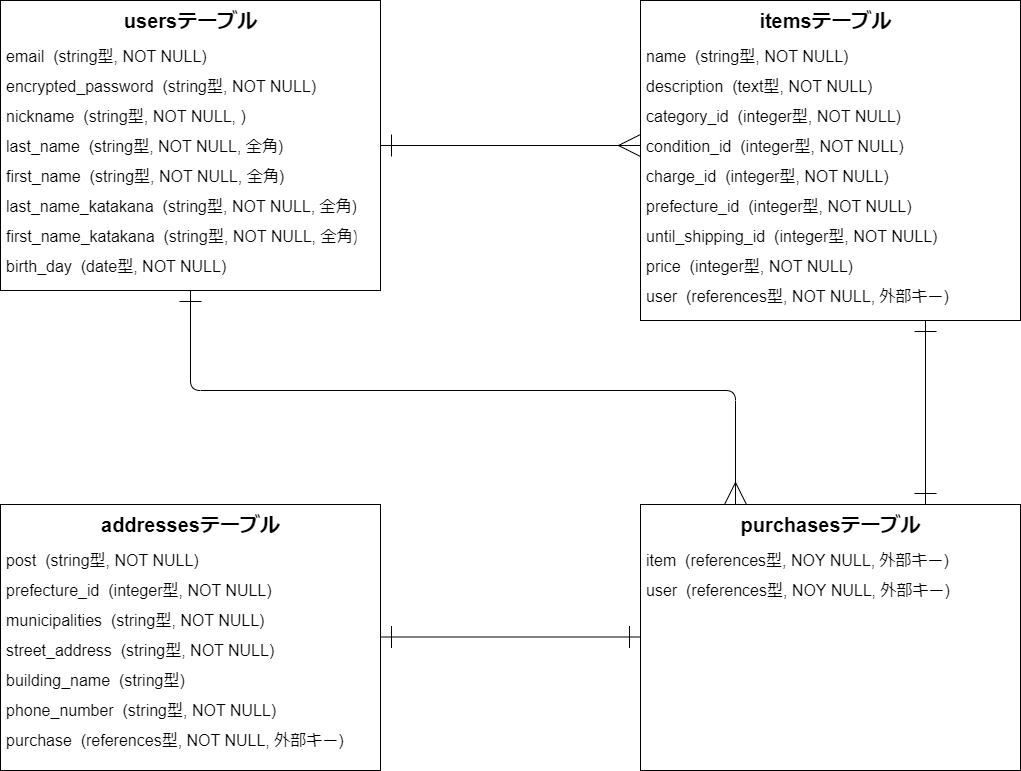

The diagram above was exported from draw.io. Its source (the exported page's mxGraphModel, read from the mxfile embedded in the PNG):
<mxGraphModel dx="1456" dy="1019" grid="1" gridSize="10" guides="1" tooltips="1" connect="1" arrows="1" fold="1" page="1" pageScale="1" pageWidth="1169" pageHeight="827" math="0" shadow="0">
  <root>
    <mxCell id="0" />
    <mxCell id="1" parent="0" />
    <mxCell id="71" style="edgeStyle=none;html=1;exitX=0.5;exitY=1;exitDx=0;exitDy=0;entryX=0.25;entryY=0;entryDx=0;entryDy=0;strokeWidth=1;fontSize=16;startArrow=ERone;startFill=0;endArrow=ERmany;endFill=0;startSize=20;endSize=20;" parent="1" source="19" target="66" edge="1">
      <mxGeometry relative="1" as="geometry">
        <Array as="points">
          <mxPoint x="230" y="440" />
          <mxPoint x="775" y="440" />
        </Array>
      </mxGeometry>
    </mxCell>
    <mxCell id="72" style="edgeStyle=none;html=1;exitX=1;exitY=0.5;exitDx=0;exitDy=0;entryX=0;entryY=0.5;entryDx=0;entryDy=0;strokeWidth=1;fontSize=16;startArrow=ERone;startFill=0;endArrow=ERmany;endFill=0;startSize=20;endSize=20;" parent="1" source="19" target="46" edge="1">
      <mxGeometry relative="1" as="geometry" />
    </mxCell>
    <mxCell id="19" value="" style="whiteSpace=wrap;html=1;align=center;" parent="1" vertex="1">
      <mxGeometry x="40" y="50" width="380" height="290" as="geometry" />
    </mxCell>
    <mxCell id="18" value="nickname  (string型, NOT NULL, )" style="text;strokeColor=none;fillColor=none;spacingLeft=4;spacingRight=4;overflow=hidden;rotatable=0;points=[[0,0.5],[1,0.5]];portConstraint=eastwest;fontSize=16;" parent="1" vertex="1">
      <mxGeometry x="40" y="150" width="260" height="30" as="geometry" />
    </mxCell>
    <mxCell id="20" value="usersテーブル" style="text;strokeColor=none;fillColor=none;html=1;fontSize=20;fontStyle=1;verticalAlign=middle;align=center;" parent="1" vertex="1">
      <mxGeometry x="40" y="50" width="380" height="40" as="geometry" />
    </mxCell>
    <mxCell id="22" value="email  (string型, NOT NULL)" style="text;strokeColor=none;fillColor=none;spacingLeft=4;spacingRight=4;overflow=hidden;rotatable=0;points=[[0,0.5],[1,0.5]];portConstraint=eastwest;fontSize=16;" parent="1" vertex="1">
      <mxGeometry x="40" y="90" width="230" height="30" as="geometry" />
    </mxCell>
    <mxCell id="23" value="first_name  (string型, NOT NULL, 全角)" style="text;strokeColor=none;fillColor=none;spacingLeft=4;spacingRight=4;overflow=hidden;rotatable=0;points=[[0,0.5],[1,0.5]];portConstraint=eastwest;fontSize=16;" parent="1" vertex="1">
      <mxGeometry x="40" y="210" width="300" height="30" as="geometry" />
    </mxCell>
    <mxCell id="24" value="last_name_katakana  (string型, NOT NULL, 全角)" style="text;strokeColor=none;fillColor=none;spacingLeft=4;spacingRight=4;overflow=hidden;rotatable=0;points=[[0,0.5],[1,0.5]];portConstraint=eastwest;fontSize=16;" parent="1" vertex="1">
      <mxGeometry x="40" y="240" width="360" height="30" as="geometry" />
    </mxCell>
    <mxCell id="25" value="last_name  (string型, NOT NULL, 全角)" style="text;strokeColor=none;fillColor=none;spacingLeft=4;spacingRight=4;overflow=hidden;rotatable=0;points=[[0,0.5],[1,0.5]];portConstraint=eastwest;fontSize=16;" parent="1" vertex="1">
      <mxGeometry x="40" y="180" width="300" height="30" as="geometry" />
    </mxCell>
    <mxCell id="26" value="encrypted_password  (string型, NOT NULL)" style="text;strokeColor=none;fillColor=none;spacingLeft=4;spacingRight=4;overflow=hidden;rotatable=0;points=[[0,0.5],[1,0.5]];portConstraint=eastwest;fontSize=16;" parent="1" vertex="1">
      <mxGeometry x="40" y="120" width="330" height="30" as="geometry" />
    </mxCell>
    <mxCell id="28" value="first_name_katakana  (string型, NOT NULL, 全角)" style="text;strokeColor=none;fillColor=none;spacingLeft=4;spacingRight=4;overflow=hidden;rotatable=0;points=[[0,0.5],[1,0.5]];portConstraint=eastwest;fontSize=16;" parent="1" vertex="1">
      <mxGeometry x="40" y="270" width="360" height="30" as="geometry" />
    </mxCell>
    <mxCell id="29" value="birth_day  (date型, NOT NULL)" style="text;strokeColor=none;fillColor=none;spacingLeft=4;spacingRight=4;overflow=hidden;rotatable=0;points=[[0,0.5],[1,0.5]];portConstraint=eastwest;fontSize=16;" parent="1" vertex="1">
      <mxGeometry x="40" y="300" width="240" height="30" as="geometry" />
    </mxCell>
    <mxCell id="30" value="" style="whiteSpace=wrap;html=1;align=center;" parent="1" vertex="1">
      <mxGeometry x="680" y="50" width="380" height="320" as="geometry" />
    </mxCell>
    <mxCell id="31" value="itemsテーブル" style="text;strokeColor=none;fillColor=none;html=1;fontSize=20;fontStyle=1;verticalAlign=middle;align=center;" parent="1" vertex="1">
      <mxGeometry x="689" y="50" width="351" height="40" as="geometry" />
    </mxCell>
    <mxCell id="33" value="description  (text型, NOT NULL)" style="text;strokeColor=none;fillColor=none;spacingLeft=4;spacingRight=4;overflow=hidden;rotatable=0;points=[[0,0.5],[1,0.5]];portConstraint=eastwest;fontSize=16;" parent="1" vertex="1">
      <mxGeometry x="680" y="120" width="301" height="30" as="geometry" />
    </mxCell>
    <mxCell id="34" value="name  (string型, NOT NULL)" style="text;strokeColor=none;fillColor=none;spacingLeft=4;spacingRight=4;overflow=hidden;rotatable=0;points=[[0,0.5],[1,0.5]];portConstraint=eastwest;fontSize=16;" parent="1" vertex="1">
      <mxGeometry x="680" y="90" width="301" height="30" as="geometry" />
    </mxCell>
    <mxCell id="35" value="price  (integer型, NOT NULL)" style="text;strokeColor=none;fillColor=none;spacingLeft=4;spacingRight=4;overflow=hidden;rotatable=0;points=[[0,0.5],[1,0.5]];portConstraint=eastwest;fontSize=16;" parent="1" vertex="1">
      <mxGeometry x="680" y="300" width="231" height="30" as="geometry" />
    </mxCell>
    <mxCell id="41" value="user  (references型, NOT NULL, 外部キー)" style="text;strokeColor=none;fillColor=none;spacingLeft=4;spacingRight=4;overflow=hidden;rotatable=0;points=[[0,0.5],[1,0.5]];portConstraint=eastwest;fontSize=16;" parent="1" vertex="1">
      <mxGeometry x="680" y="330" width="330" height="30" as="geometry" />
    </mxCell>
    <mxCell id="45" value="category_id  (integer型, NOT NULL)" style="text;strokeColor=none;fillColor=none;spacingLeft=4;spacingRight=4;overflow=hidden;rotatable=0;points=[[0,0.5],[1,0.5]];portConstraint=eastwest;fontSize=16;" parent="1" vertex="1">
      <mxGeometry x="680" y="150" width="300" height="30" as="geometry" />
    </mxCell>
    <mxCell id="46" value="condition_id  (integer型, NOT NULL)" style="text;strokeColor=none;fillColor=none;spacingLeft=4;spacingRight=4;overflow=hidden;rotatable=0;points=[[0,0.5],[1,0.5]];portConstraint=eastwest;fontSize=16;" parent="1" vertex="1">
      <mxGeometry x="680" y="180" width="300" height="30" as="geometry" />
    </mxCell>
    <mxCell id="47" value="charge_id  (integer型, NOT NULL)" style="text;strokeColor=none;fillColor=none;spacingLeft=4;spacingRight=4;overflow=hidden;rotatable=0;points=[[0,0.5],[1,0.5]];portConstraint=eastwest;fontSize=16;" parent="1" vertex="1">
      <mxGeometry x="680" y="210" width="290" height="30" as="geometry" />
    </mxCell>
    <mxCell id="50" value="prefecture_id  (integer型, NOT NULL)" style="text;strokeColor=none;fillColor=none;spacingLeft=4;spacingRight=4;overflow=hidden;rotatable=0;points=[[0,0.5],[1,0.5]];portConstraint=eastwest;fontSize=16;" parent="1" vertex="1">
      <mxGeometry x="680" y="240" width="320" height="30" as="geometry" />
    </mxCell>
    <mxCell id="51" value="until_shipping_id  (integer型, NOT NULL)" style="text;strokeColor=none;fillColor=none;spacingLeft=4;spacingRight=4;overflow=hidden;rotatable=0;points=[[0,0.5],[1,0.5]];portConstraint=eastwest;fontSize=16;" parent="1" vertex="1">
      <mxGeometry x="680" y="270" width="320" height="30" as="geometry" />
    </mxCell>
    <mxCell id="65" style="edgeStyle=none;html=1;exitX=0.75;exitY=1;exitDx=0;exitDy=0;entryX=0.75;entryY=0;entryDx=0;entryDy=0;strokeWidth=1;fontSize=20;startArrow=ERone;startFill=0;endArrow=ERone;endFill=0;startSize=20;endSize=20;" parent="1" source="30" target="66" edge="1">
      <mxGeometry relative="1" as="geometry" />
    </mxCell>
    <mxCell id="52" value="" style="whiteSpace=wrap;html=1;align=center;fontSize=16;" parent="1" vertex="1">
      <mxGeometry x="680" y="554" width="380" height="266" as="geometry" />
    </mxCell>
    <mxCell id="54" value="" style="whiteSpace=wrap;html=1;align=center;fontSize=16;" parent="1" vertex="1">
      <mxGeometry x="40" y="554" width="380" height="266" as="geometry" />
    </mxCell>
    <mxCell id="55" value="addressesテーブル" style="text;strokeColor=none;fillColor=none;html=1;fontSize=20;fontStyle=1;verticalAlign=middle;align=center;" parent="1" vertex="1">
      <mxGeometry x="40" y="554" width="380" height="40" as="geometry" />
    </mxCell>
    <mxCell id="56" value="post  (string型, NOT NULL)" style="text;strokeColor=none;fillColor=none;spacingLeft=4;spacingRight=4;overflow=hidden;rotatable=0;points=[[0,0.5],[1,0.5]];portConstraint=eastwest;fontSize=16;" parent="1" vertex="1">
      <mxGeometry x="40" y="594" width="270" height="30" as="geometry" />
    </mxCell>
    <mxCell id="57" value="prefecture_id  (integer型, NOT NULL)" style="text;strokeColor=none;fillColor=none;spacingLeft=4;spacingRight=4;overflow=hidden;rotatable=0;points=[[0,0.5],[1,0.5]];portConstraint=eastwest;fontSize=16;" parent="1" vertex="1">
      <mxGeometry x="40" y="624" width="320" height="30" as="geometry" />
    </mxCell>
    <mxCell id="58" value="municipalities  (string型, NOT NULL)" style="text;strokeColor=none;fillColor=none;spacingLeft=4;spacingRight=4;overflow=hidden;rotatable=0;points=[[0,0.5],[1,0.5]];portConstraint=eastwest;fontSize=16;" parent="1" vertex="1">
      <mxGeometry x="40" y="654" width="310" height="30" as="geometry" />
    </mxCell>
    <mxCell id="59" value="street_address  (string型, NOT NULL)" style="text;strokeColor=none;fillColor=none;spacingLeft=4;spacingRight=4;overflow=hidden;rotatable=0;points=[[0,0.5],[1,0.5]];portConstraint=eastwest;fontSize=16;" parent="1" vertex="1">
      <mxGeometry x="40" y="684" width="320" height="30" as="geometry" />
    </mxCell>
    <mxCell id="61" value="building_name  (string型)" style="text;strokeColor=none;fillColor=none;spacingLeft=4;spacingRight=4;overflow=hidden;rotatable=0;points=[[0,0.5],[1,0.5]];portConstraint=eastwest;fontSize=16;" parent="1" vertex="1">
      <mxGeometry x="40" y="714" width="280" height="30" as="geometry" />
    </mxCell>
    <mxCell id="62" value="phone_number  (string型, NOT NULL)" style="text;strokeColor=none;fillColor=none;spacingLeft=4;spacingRight=4;overflow=hidden;rotatable=0;points=[[0,0.5],[1,0.5]];portConstraint=eastwest;fontSize=16;" parent="1" vertex="1">
      <mxGeometry x="40" y="744" width="350" height="30" as="geometry" />
    </mxCell>
    <mxCell id="66" value="purchasesテーブル" style="text;strokeColor=none;fillColor=none;html=1;fontSize=20;fontStyle=1;verticalAlign=middle;align=center;" parent="1" vertex="1">
      <mxGeometry x="680" y="554" width="380" height="40" as="geometry" />
    </mxCell>
    <mxCell id="67" value="item  (references型, NOY NULL, 外部キー)" style="text;strokeColor=none;fillColor=none;spacingLeft=4;spacingRight=4;overflow=hidden;rotatable=0;points=[[0,0.5],[1,0.5]];portConstraint=eastwest;fontSize=16;" parent="1" vertex="1">
      <mxGeometry x="680" y="594" width="320" height="30" as="geometry" />
    </mxCell>
    <mxCell id="70" value="user  (references型, NOY NULL, 外部キー)" style="text;strokeColor=none;fillColor=none;spacingLeft=4;spacingRight=4;overflow=hidden;rotatable=0;points=[[0,0.5],[1,0.5]];portConstraint=eastwest;fontSize=16;" parent="1" vertex="1">
      <mxGeometry x="680" y="624" width="320" height="30" as="geometry" />
    </mxCell>
    <mxCell id="73" value="purchase  (references型, NOT NULL, 外部キー)" style="text;strokeColor=none;fillColor=none;spacingLeft=4;spacingRight=4;overflow=hidden;rotatable=0;points=[[0,0.5],[1,0.5]];portConstraint=eastwest;fontSize=16;" parent="1" vertex="1">
      <mxGeometry x="40" y="774" width="350" height="30" as="geometry" />
    </mxCell>
    <mxCell id="75" style="edgeStyle=none;html=1;exitX=1;exitY=0.75;exitDx=0;exitDy=0;entryX=0;entryY=0.75;entryDx=0;entryDy=0;strokeWidth=1;fontSize=20;startArrow=ERone;startFill=0;endArrow=ERone;endFill=0;startSize=20;endSize=20;" parent="1" edge="1">
      <mxGeometry relative="1" as="geometry">
        <mxPoint x="420" y="686.5" as="sourcePoint" />
        <mxPoint x="680" y="686.5" as="targetPoint" />
      </mxGeometry>
    </mxCell>
  </root>
</mxGraphModel>